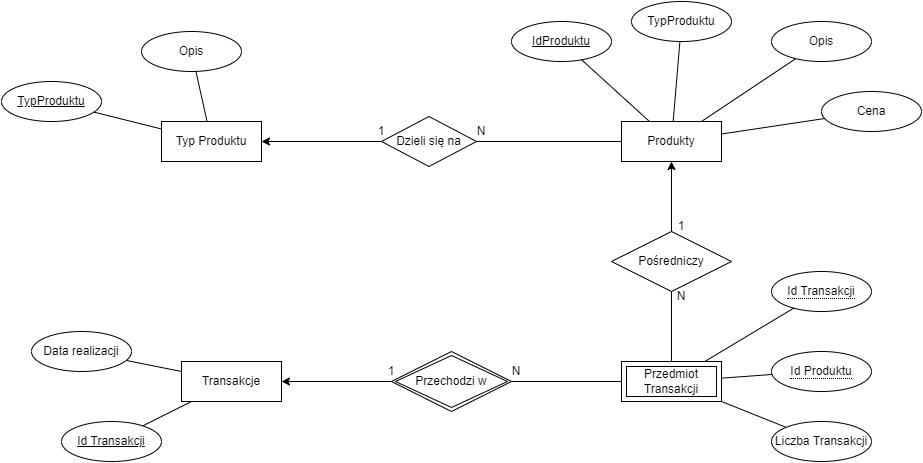

The diagram above was exported from draw.io. Its source (the exported page's mxGraphModel, read from the mxfile embedded in the PNG):
<mxGraphModel dx="552" dy="401" grid="1" gridSize="10" guides="1" tooltips="1" connect="1" arrows="1" fold="1" page="1" pageScale="1" pageWidth="1169" pageHeight="1654" math="0" shadow="0">
  <root>
    <mxCell id="0" />
    <mxCell id="1" parent="0" />
    <mxCell id="FkUEsiSNvhlCWzE_dZYq-2" value="Transakcje" style="whiteSpace=wrap;html=1;align=center;" vertex="1" parent="1">
      <mxGeometry x="280" y="370" width="100" height="40" as="geometry" />
    </mxCell>
    <mxCell id="FkUEsiSNvhlCWzE_dZYq-3" value="Produkty" style="whiteSpace=wrap;html=1;align=center;" vertex="1" parent="1">
      <mxGeometry x="720" y="130" width="100" height="40" as="geometry" />
    </mxCell>
    <mxCell id="FkUEsiSNvhlCWzE_dZYq-5" value="Typ Produktu" style="whiteSpace=wrap;html=1;align=center;" vertex="1" parent="1">
      <mxGeometry x="260" y="130" width="100" height="40" as="geometry" />
    </mxCell>
    <mxCell id="FkUEsiSNvhlCWzE_dZYq-6" value="Przedmiot Transakcji" style="shape=ext;margin=3;double=1;whiteSpace=wrap;html=1;align=center;" vertex="1" parent="1">
      <mxGeometry x="720" y="370" width="100" height="40" as="geometry" />
    </mxCell>
    <mxCell id="FkUEsiSNvhlCWzE_dZYq-7" value="TypProduktu" style="ellipse;whiteSpace=wrap;html=1;align=center;fontStyle=4;" vertex="1" parent="1">
      <mxGeometry x="100" y="90" width="100" height="40" as="geometry" />
    </mxCell>
    <mxCell id="FkUEsiSNvhlCWzE_dZYq-9" value="Opis" style="ellipse;whiteSpace=wrap;html=1;align=center;" vertex="1" parent="1">
      <mxGeometry x="240" y="40" width="100" height="40" as="geometry" />
    </mxCell>
    <mxCell id="FkUEsiSNvhlCWzE_dZYq-10" value="Data realizacji" style="ellipse;whiteSpace=wrap;html=1;align=center;" vertex="1" parent="1">
      <mxGeometry x="130" y="340" width="100" height="40" as="geometry" />
    </mxCell>
    <mxCell id="FkUEsiSNvhlCWzE_dZYq-11" value="Cena" style="ellipse;whiteSpace=wrap;html=1;align=center;" vertex="1" parent="1">
      <mxGeometry x="920" y="100" width="100" height="40" as="geometry" />
    </mxCell>
    <mxCell id="FkUEsiSNvhlCWzE_dZYq-12" value="Opis" style="ellipse;whiteSpace=wrap;html=1;align=center;" vertex="1" parent="1">
      <mxGeometry x="870" y="30" width="100" height="40" as="geometry" />
    </mxCell>
    <mxCell id="FkUEsiSNvhlCWzE_dZYq-13" value="TypProduktu" style="ellipse;whiteSpace=wrap;html=1;align=center;" vertex="1" parent="1">
      <mxGeometry x="730" y="10" width="100" height="40" as="geometry" />
    </mxCell>
    <mxCell id="FkUEsiSNvhlCWzE_dZYq-14" value="" style="endArrow=none;html=1;rounded=0;" edge="1" parent="1" source="FkUEsiSNvhlCWzE_dZYq-3" target="FkUEsiSNvhlCWzE_dZYq-11">
      <mxGeometry relative="1" as="geometry">
        <mxPoint x="600" y="230" as="sourcePoint" />
        <mxPoint x="760" y="230" as="targetPoint" />
      </mxGeometry>
    </mxCell>
    <mxCell id="FkUEsiSNvhlCWzE_dZYq-15" value="" style="endArrow=none;html=1;rounded=0;" edge="1" parent="1" source="FkUEsiSNvhlCWzE_dZYq-3" target="FkUEsiSNvhlCWzE_dZYq-12">
      <mxGeometry relative="1" as="geometry">
        <mxPoint x="600" y="230" as="sourcePoint" />
        <mxPoint x="760" y="230" as="targetPoint" />
      </mxGeometry>
    </mxCell>
    <mxCell id="FkUEsiSNvhlCWzE_dZYq-16" value="" style="endArrow=none;html=1;rounded=0;" edge="1" parent="1" source="FkUEsiSNvhlCWzE_dZYq-13" target="FkUEsiSNvhlCWzE_dZYq-3">
      <mxGeometry relative="1" as="geometry">
        <mxPoint x="830" y="219.5" as="sourcePoint" />
        <mxPoint x="990" y="219.5" as="targetPoint" />
      </mxGeometry>
    </mxCell>
    <mxCell id="FkUEsiSNvhlCWzE_dZYq-17" value="" style="endArrow=none;html=1;rounded=0;" edge="1" parent="1" source="FkUEsiSNvhlCWzE_dZYq-44" target="FkUEsiSNvhlCWzE_dZYq-3">
      <mxGeometry relative="1" as="geometry">
        <mxPoint x="656.9605066002448" y="57.967687218382025" as="sourcePoint" />
        <mxPoint x="760" y="230" as="targetPoint" />
      </mxGeometry>
    </mxCell>
    <mxCell id="FkUEsiSNvhlCWzE_dZYq-18" value="" style="endArrow=none;html=1;rounded=0;" edge="1" parent="1" source="FkUEsiSNvhlCWzE_dZYq-5" target="FkUEsiSNvhlCWzE_dZYq-9">
      <mxGeometry relative="1" as="geometry">
        <mxPoint x="530" y="220" as="sourcePoint" />
        <mxPoint x="690" y="220" as="targetPoint" />
      </mxGeometry>
    </mxCell>
    <mxCell id="FkUEsiSNvhlCWzE_dZYq-19" value="" style="endArrow=none;html=1;rounded=0;" edge="1" parent="1" source="FkUEsiSNvhlCWzE_dZYq-5" target="FkUEsiSNvhlCWzE_dZYq-7">
      <mxGeometry relative="1" as="geometry">
        <mxPoint x="320" y="160" as="sourcePoint" />
        <mxPoint x="690" y="220" as="targetPoint" />
      </mxGeometry>
    </mxCell>
    <mxCell id="FkUEsiSNvhlCWzE_dZYq-20" value="Dzieli się na" style="shape=rhombus;perimeter=rhombusPerimeter;whiteSpace=wrap;html=1;align=center;" vertex="1" parent="1">
      <mxGeometry x="480" y="125" width="95" height="50" as="geometry" />
    </mxCell>
    <mxCell id="FkUEsiSNvhlCWzE_dZYq-21" value="" style="endArrow=classic;html=1;rounded=0;" edge="1" parent="1" source="FkUEsiSNvhlCWzE_dZYq-20" target="FkUEsiSNvhlCWzE_dZYq-5">
      <mxGeometry width="50" height="50" relative="1" as="geometry">
        <mxPoint x="460" y="250" as="sourcePoint" />
        <mxPoint x="510" y="200" as="targetPoint" />
      </mxGeometry>
    </mxCell>
    <mxCell id="FkUEsiSNvhlCWzE_dZYq-26" value="" style="endArrow=none;html=1;rounded=0;" edge="1" parent="1" source="FkUEsiSNvhlCWzE_dZYq-20" target="FkUEsiSNvhlCWzE_dZYq-3">
      <mxGeometry relative="1" as="geometry">
        <mxPoint x="410" y="220" as="sourcePoint" />
        <mxPoint x="570" y="220" as="targetPoint" />
      </mxGeometry>
    </mxCell>
    <mxCell id="FkUEsiSNvhlCWzE_dZYq-28" value="Id Transakcji" style="ellipse;whiteSpace=wrap;html=1;align=center;fontStyle=4;" vertex="1" parent="1">
      <mxGeometry x="160" y="430" width="100" height="40" as="geometry" />
    </mxCell>
    <mxCell id="FkUEsiSNvhlCWzE_dZYq-29" value="&lt;span style=&quot;border-bottom: 1px dotted&quot;&gt;Id Produktu&lt;/span&gt;" style="ellipse;whiteSpace=wrap;html=1;align=center;" vertex="1" parent="1">
      <mxGeometry x="870" y="360" width="100" height="40" as="geometry" />
    </mxCell>
    <mxCell id="FkUEsiSNvhlCWzE_dZYq-30" value="&lt;span style=&quot;border-bottom: 1px dotted&quot;&gt;Id Transakcji&lt;/span&gt;" style="ellipse;whiteSpace=wrap;html=1;align=center;" vertex="1" parent="1">
      <mxGeometry x="870" y="280" width="100" height="40" as="geometry" />
    </mxCell>
    <mxCell id="FkUEsiSNvhlCWzE_dZYq-31" value="Liczba Transakcji" style="ellipse;whiteSpace=wrap;html=1;align=center;" vertex="1" parent="1">
      <mxGeometry x="870" y="430" width="100" height="40" as="geometry" />
    </mxCell>
    <mxCell id="FkUEsiSNvhlCWzE_dZYq-32" value="" style="endArrow=none;html=1;rounded=0;" edge="1" parent="1" target="FkUEsiSNvhlCWzE_dZYq-6">
      <mxGeometry relative="1" as="geometry">
        <mxPoint x="550" y="390" as="sourcePoint" />
        <mxPoint x="570" y="320" as="targetPoint" />
      </mxGeometry>
    </mxCell>
    <mxCell id="FkUEsiSNvhlCWzE_dZYq-33" value="" style="endArrow=none;html=1;rounded=0;" edge="1" parent="1" source="FkUEsiSNvhlCWzE_dZYq-6" target="FkUEsiSNvhlCWzE_dZYq-37">
      <mxGeometry relative="1" as="geometry">
        <mxPoint x="550" y="350" as="sourcePoint" />
        <mxPoint x="710" y="350" as="targetPoint" />
      </mxGeometry>
    </mxCell>
    <mxCell id="FkUEsiSNvhlCWzE_dZYq-34" value="" style="endArrow=none;html=1;rounded=0;" edge="1" parent="1" source="FkUEsiSNvhlCWzE_dZYq-6" target="FkUEsiSNvhlCWzE_dZYq-31">
      <mxGeometry relative="1" as="geometry">
        <mxPoint x="650" y="500" as="sourcePoint" />
        <mxPoint x="810" y="500" as="targetPoint" />
      </mxGeometry>
    </mxCell>
    <mxCell id="FkUEsiSNvhlCWzE_dZYq-35" value="" style="endArrow=none;html=1;rounded=0;" edge="1" parent="1" source="FkUEsiSNvhlCWzE_dZYq-29" target="FkUEsiSNvhlCWzE_dZYq-6">
      <mxGeometry relative="1" as="geometry">
        <mxPoint x="410" y="320" as="sourcePoint" />
        <mxPoint x="570" y="320" as="targetPoint" />
      </mxGeometry>
    </mxCell>
    <mxCell id="FkUEsiSNvhlCWzE_dZYq-36" value="" style="endArrow=none;html=1;rounded=0;" edge="1" parent="1" source="FkUEsiSNvhlCWzE_dZYq-6" target="FkUEsiSNvhlCWzE_dZYq-30">
      <mxGeometry relative="1" as="geometry">
        <mxPoint x="410" y="320" as="sourcePoint" />
        <mxPoint x="570" y="320" as="targetPoint" />
      </mxGeometry>
    </mxCell>
    <mxCell id="FkUEsiSNvhlCWzE_dZYq-37" value="Pośredniczy" style="shape=rhombus;perimeter=rhombusPerimeter;whiteSpace=wrap;html=1;align=center;" vertex="1" parent="1">
      <mxGeometry x="710" y="240" width="120" height="60" as="geometry" />
    </mxCell>
    <mxCell id="FkUEsiSNvhlCWzE_dZYq-38" value="" style="endArrow=classic;html=1;rounded=0;" edge="1" parent="1" source="FkUEsiSNvhlCWzE_dZYq-37" target="FkUEsiSNvhlCWzE_dZYq-3">
      <mxGeometry width="50" height="50" relative="1" as="geometry">
        <mxPoint x="460" y="340" as="sourcePoint" />
        <mxPoint x="510" y="290" as="targetPoint" />
      </mxGeometry>
    </mxCell>
    <mxCell id="FkUEsiSNvhlCWzE_dZYq-40" value="Przechodzi w" style="shape=rhombus;double=1;perimeter=rhombusPerimeter;whiteSpace=wrap;html=1;align=center;" vertex="1" parent="1">
      <mxGeometry x="490" y="360" width="120" height="60" as="geometry" />
    </mxCell>
    <mxCell id="FkUEsiSNvhlCWzE_dZYq-41" value="" style="endArrow=classic;html=1;rounded=0;" edge="1" parent="1" source="FkUEsiSNvhlCWzE_dZYq-40" target="FkUEsiSNvhlCWzE_dZYq-2">
      <mxGeometry width="50" height="50" relative="1" as="geometry">
        <mxPoint x="460" y="340" as="sourcePoint" />
        <mxPoint x="510" y="290" as="targetPoint" />
      </mxGeometry>
    </mxCell>
    <mxCell id="FkUEsiSNvhlCWzE_dZYq-42" value="" style="endArrow=none;html=1;rounded=0;" edge="1" parent="1" source="FkUEsiSNvhlCWzE_dZYq-28" target="FkUEsiSNvhlCWzE_dZYq-2">
      <mxGeometry width="50" height="50" relative="1" as="geometry">
        <mxPoint x="460" y="340" as="sourcePoint" />
        <mxPoint x="510" y="290" as="targetPoint" />
      </mxGeometry>
    </mxCell>
    <mxCell id="FkUEsiSNvhlCWzE_dZYq-43" value="" style="endArrow=none;html=1;rounded=0;" edge="1" parent="1" source="FkUEsiSNvhlCWzE_dZYq-2" target="FkUEsiSNvhlCWzE_dZYq-10">
      <mxGeometry width="50" height="50" relative="1" as="geometry">
        <mxPoint x="460" y="340" as="sourcePoint" />
        <mxPoint x="510" y="290" as="targetPoint" />
      </mxGeometry>
    </mxCell>
    <mxCell id="FkUEsiSNvhlCWzE_dZYq-44" value="IdProduktu" style="ellipse;whiteSpace=wrap;html=1;align=center;fontStyle=4;" vertex="1" parent="1">
      <mxGeometry x="610" y="30" width="100" height="40" as="geometry" />
    </mxCell>
    <mxCell id="FkUEsiSNvhlCWzE_dZYq-45" value="1" style="text;html=1;strokeColor=none;fillColor=none;align=center;verticalAlign=middle;whiteSpace=wrap;rounded=0;" vertex="1" parent="1">
      <mxGeometry x="450" y="125" width="60" height="30" as="geometry" />
    </mxCell>
    <mxCell id="FkUEsiSNvhlCWzE_dZYq-46" value="N" style="text;html=1;strokeColor=none;fillColor=none;align=center;verticalAlign=middle;whiteSpace=wrap;rounded=0;" vertex="1" parent="1">
      <mxGeometry x="550" y="125" width="60" height="30" as="geometry" />
    </mxCell>
    <mxCell id="FkUEsiSNvhlCWzE_dZYq-47" value="1" style="text;html=1;strokeColor=none;fillColor=none;align=center;verticalAlign=middle;whiteSpace=wrap;rounded=0;" vertex="1" parent="1">
      <mxGeometry x="460" y="365" width="60" height="30" as="geometry" />
    </mxCell>
    <mxCell id="FkUEsiSNvhlCWzE_dZYq-48" value="N" style="text;html=1;strokeColor=none;fillColor=none;align=center;verticalAlign=middle;whiteSpace=wrap;rounded=0;" vertex="1" parent="1">
      <mxGeometry x="585" y="365" width="60" height="30" as="geometry" />
    </mxCell>
    <mxCell id="FkUEsiSNvhlCWzE_dZYq-49" value="1" style="text;html=1;strokeColor=none;fillColor=none;align=center;verticalAlign=middle;whiteSpace=wrap;rounded=0;" vertex="1" parent="1">
      <mxGeometry x="750" y="220" width="60" height="30" as="geometry" />
    </mxCell>
    <mxCell id="FkUEsiSNvhlCWzE_dZYq-50" value="N" style="text;html=1;strokeColor=none;fillColor=none;align=center;verticalAlign=middle;whiteSpace=wrap;rounded=0;" vertex="1" parent="1">
      <mxGeometry x="750" y="290" width="60" height="30" as="geometry" />
    </mxCell>
  </root>
</mxGraphModel>